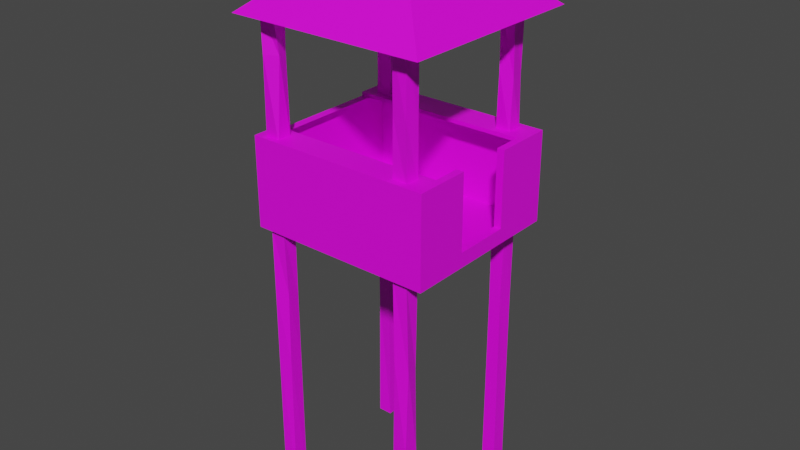 # Source: watch_tower.blend  (saved by Blender 2.82.7; exported with 4.5.12 LTS)
import bpy
from mathutils import Matrix  # noqa: F401  (used for matrix-valued properties, if any)

bpy.ops.wm.read_factory_settings(use_empty=True)
scene = bpy.context.scene
scene.name = 'Scene'

# ---- collections
col_collection = bpy.data.collections.new('Collection'); scene.collection.children.link(col_collection)

# ---- images (referenced by path relative to the original .blend; pixels are not part of the script)
import os
ASSET_DIR = os.environ.get("B2B_ASSET_DIR", "")  # directory of the original .blend (textures are referenced by path, not embedded)
HERE = os.path.dirname(os.path.abspath(__file__))  # packed textures are extracted next to this script under _unpacked/

def load_image(name, relpath, width, height, colorspace="sRGB"):
    """Load a texture the original file referenced (path relative to the .blend, or extracted next to this script)."""
    p = next((c for c in (os.path.join(HERE, relpath), os.path.join(ASSET_DIR, relpath)) if relpath and os.path.exists(c)), "")
    if p:
        img = bpy.data.images.load(p, check_existing=True)
        img.name = name
    else:  # same state as the original file: an image datablock whose file is absent (Cycles renders it pink)
        img = bpy.data.images.new(name, width, height)
        img.source = "FILE"
        img.filepath = "//" + (relpath or name)
    img.colorspace_settings.name = colorspace
    return img
img_tower_uv = load_image('Tower_UV', 'tower_texture.png', 1024, 1024, 'sRGB')

# ---- materials (node trees are filled in below, after node groups)
mat_material_001 = bpy.data.materials.new('Material.001')
mat_material_001.use_transparent_shadow = False

# ---- material node trees
mat_material_001.use_nodes = True; mat_material_001.node_tree.nodes.clear()
_N = mat_material_001.node_tree.nodes; _L = mat_material_001.node_tree.links
n0 = _N.new('ShaderNodeOutputMaterial'); n0.name = 'Material Output'; n0.location = (300, 300)
n1 = _N.new('ShaderNodeBsdfPrincipled'); n1.name = 'Principled BSDF'; n1.location = (10, 300)
n1.distribution = 'GGX'
n1.subsurface_method = 'BURLEY'
n1.inputs[3].default_value = 1.45
n1.inputs[27].default_value = (0.0, 0.0, 0.0, 1.0)
n1.inputs[28].default_value = 1.0
n2 = _N.new('ShaderNodeTexImage'); n2.name = 'Image Texture'; n2.location = (-280, 280)
n2.image = img_tower_uv
_L.new(n1.outputs[0], n0.inputs[0])
_L.new(n2.outputs[0], n1.inputs[0])
n0.is_active_output = True

# ---- world
world_world = bpy.data.worlds.new('World'); scene.world = world_world
world_world.use_nodes = True; world_world.node_tree.nodes.clear()
_N = world_world.node_tree.nodes; _L = world_world.node_tree.links
n0 = _N.new('ShaderNodeOutputWorld'); n0.name = 'World Output'; n0.location = (300, 300)
n1 = _N.new('ShaderNodeBackground'); n1.name = 'Background'; n1.location = (10, 300)
n1.inputs[0].default_value = (0.05088, 0.05088, 0.05088, 1.0)
_L.new(n1.outputs[0], n0.inputs[0])
n0.is_active_output = True
world_world.color = (0.05088, 0.05088, 0.05088)
world_world.use_sun_shadow = False
world_world.sun_shadow_jitter_overblur = 0.0

# ---- meshes
me_plane = bpy.data.meshes.new('Plane')
me_plane.from_pydata([(-1.0, -1.0, 3.445), (1.0, -1.0, 3.445), (-1.0, 1.0, 3.445), (1.0, 1.0, 3.445), (-1.0, -1.0, 4.278), (1.0, -1.0, 4.278), (-1.0, 1.0, 4.278), (1.0, 1.0, 4.278), (1.0, -0.3529, 3.445), (1.0, 0.3137, 3.445), (-1.0, 0.3137, 4.278), (-1.0, -0.3529, 4.278), (1.0, -0.3529, 4.278), (1.0, 0.3137, 4.278), (1.0, 0.6569, 4.278), (-1.0, 0.6569, 4.278), (-1.0, -0.6765, 4.278), (1.0, -0.6765, 4.278), (-1.151, -1.151, 5.63), (1.151, -1.151, 5.63), (-1.151, 1.151, 5.63), (1.151, 1.151, 5.63), (-0.05355, 0.05355, 6.544), (-0.05355, -0.05355, 6.544), (0.05355, -0.05355, 6.544), (0.05355, 0.05355, 6.544), (-1.0, -0.6765, 4.324), (-1.0, -1.0, 4.324), (1.0, -1.0, 4.324), (1.0, 0.6569, 4.324), (1.0, 1.0, 4.324), (-1.0, 1.0, 4.324), (-1.0, 0.6569, 4.324), (1.0, -0.6765, 4.324), (-1.102, -0.3529, 3.445), (-1.102, -1.0, 3.445), (-1.102, -0.6765, 4.278), (-1.102, -1.0, 4.278), (-1.102, 1.0, 4.278), (-1.102, 1.0, 3.445), (-1.102, 0.3137, 3.445), (-1.102, 0.6569, 4.278), (-1.102, 0.3137, 4.278), (-1.102, -0.3529, 4.278), (-1.102, -0.6765, 4.324), (-1.102, -1.0, 4.324), (-1.102, 1.0, 4.324), (-1.102, 0.6569, 4.324), (-0.9964, -0.9316, 4.265), (-0.9964, -0.9316, 5.667), (-0.9964, -0.7589, 4.265), (-0.9964, -0.7589, 5.667), (-0.8236, -0.9316, 4.265), (-0.8236, -0.9316, 5.667), (-0.8236, -0.7589, 4.265), (-0.8236, -0.7589, 5.667), (-0.9572, 0.7473, 4.265), (-0.9572, 0.7473, 5.667), (-0.9572, 0.9201, 4.265), (-0.9572, 0.9201, 5.667), (-0.7845, 0.7473, 4.265), (-0.7845, 0.7473, 5.667), (-0.7845, 0.9201, 4.265), (-0.7845, 0.9201, 5.667), (0.675, 0.7473, 4.265), (0.675, 0.7473, 5.667), (0.675, 0.9201, 4.265), (0.675, 0.9201, 5.667), (0.8477, 0.7473, 4.265), (0.8477, 0.7473, 5.667), (0.8477, 0.9201, 4.265), (0.8477, 0.9201, 5.667), (0.675, -0.9197, 4.265), (0.675, -0.9197, 5.667), (0.675, -0.7469, 4.265), (0.675, -0.7469, 5.667), (0.8477, -0.9197, 4.265), (0.8477, -0.9197, 5.667), (0.8477, -0.7469, 4.265), (0.8477, -0.7469, 5.667), (-0.9964, -0.9316, -0.0276), (-0.9964, -0.9316, 3.26), (-0.9964, -0.7589, -0.0276), (-0.9964, -0.7589, 3.26), (-0.8236, -0.9316, -0.0276), (-0.8236, -0.9316, 3.26), (-0.8236, -0.7589, -0.0276), (-0.8236, -0.7589, 3.26), (-0.9572, 0.7473, -0.0276), (-0.9572, 0.7473, 3.26), (-0.9572, 0.9201, -0.0276), (-0.9572, 0.9201, 3.26), (-0.7845, 0.7473, -0.0276), (-0.7845, 0.7473, 3.26), (-0.7845, 0.9201, -0.0276), (-0.7845, 0.9201, 3.26), (0.675, 0.7473, -0.0276), (0.675, 0.7473, 3.26), (0.675, 0.9201, -0.0276), (0.675, 0.9201, 3.26), (0.8477, 0.7473, -0.0276), (0.8477, 0.7473, 3.26), (0.8477, 0.9201, -0.0276), (0.8477, 0.9201, 3.26), (0.675, -0.9197, -0.0276), (0.675, -0.9197, 3.26), (0.675, -0.7469, -0.0276), (0.675, -0.7469, 3.26), (0.8477, -0.9197, -0.0276), (0.8477, -0.9197, 3.26), (0.8477, -0.7469, -0.0276), (0.8477, -0.7469, 3.26), (-1.0, -0.3529, 3.272), (-1.0, -1.0, 3.272), (1.0, -1.0, 3.272), (1.0, 0.3137, 3.272), (1.0, 1.0, 3.272), (-1.0, 1.0, 3.272), (-1.0, 0.3137, 3.272), (1.0, -0.3529, 3.272), (-1.102, 1.0, 3.272), (-1.102, -0.3529, 3.272), (-1.102, -1.0, 3.272), (-1.102, 0.3137, 3.272), (1.087, 0.3137, 3.445), (1.087, 1.0, 3.445), (1.087, 0.6569, 4.278), (1.087, 1.0, 4.278), (1.087, -1.0, 4.278), (1.087, -1.0, 3.445), (1.087, -0.3529, 3.445), (1.087, -0.6765, 4.278), (1.087, -0.3529, 4.278), (1.087, 0.3137, 4.278), (1.087, -0.3529, 3.272), (1.087, -1.0, 3.272), (1.087, 0.6569, 4.324), (1.087, 1.0, 4.324), (1.087, -1.0, 4.324), (1.087, -0.6765, 4.324), (1.087, 0.3137, 3.272), (1.087, 1.0, 3.272), (1.0, -0.3545, 4.278), (1.0, -0.3545, 4.324), (1.087, -0.3545, 4.278), (1.087, -0.3545, 4.324), (1.0, 0.3138, 4.324), (1.087, 0.3138, 4.324), (1.0, 0.3138, 4.278), (1.087, 0.3138, 4.278), (0.6724, -0.9138, 1.121), (0.678, -0.7451, 1.158), (0.8503, -0.7528, 1.167), (0.8448, -0.9215, 1.131), (0.6984, -0.926, 2.261), (0.6601, -0.7653, 2.214), (0.8243, -0.7406, 2.167), (0.8626, -0.9014, 2.213), (-0.9865, -0.9394, 1.602), (-0.9988, -0.7681, 1.583), (-0.8335, -0.7511, 1.631), (-0.8212, -0.9224, 1.649), (-0.9817, -0.943, 2.45), (-1.002, -0.7825, 2.391), (-0.8384, -0.7475, 2.426), (-0.8182, -0.908, 2.486), (-0.9595, 0.766, 1.566), (-0.9501, 0.9252, 1.633), (-0.7823, 0.9014, 1.666), (-0.7917, 0.7422, 1.6), (0.6816, 0.7489, 2.21), (0.6943, 0.9203, 2.193), (0.8411, 0.9185, 2.284), (0.8284, 0.7471, 2.302), (0.665, -0.9025, 4.959), (0.6865, -0.741, 4.902), (0.8578, -0.7641, 4.901), (0.8362, -0.9256, 4.959), (-0.9536, -0.9594, 5.205), (-1.024, -0.8016, 5.205), (-0.8664, -0.7311, 5.205), (-0.7959, -0.8888, 5.205), (-0.9375, 0.7402, 4.546), (-0.9732, 0.8965, 4.481), (-0.8043, 0.9272, 4.462), (-0.7685, 0.7709, 4.527), (0.6994, 0.732, 4.958), (0.6696, 0.9014, 4.974), (0.8234, 0.9354, 4.903), (0.8531, 0.766, 4.887)], [], [(40, 39, 120, 123), (16, 11, 43, 36), (12, 17, 131, 132), (14, 13, 133, 126), (3, 2, 6, 7), (0, 1, 5, 4), (35, 34, 121, 122), (32, 31, 46, 47), (116, 3, 125, 141), (6, 2, 39, 38), (1, 0, 113, 114), (5, 1, 129, 128), (18, 20, 21, 19), (23, 24, 25, 22), (21, 20, 22, 25), (18, 19, 24, 23), (19, 21, 25, 24), (20, 18, 23, 22), (29, 30, 31, 32), (26, 27, 28, 33), (13, 9, 124, 133), (7, 6, 31, 30), (4, 5, 28, 27), (17, 16, 26, 33), (15, 14, 29, 32), (30, 29, 136, 137), (38, 41, 47, 46), (34, 35, 37, 36, 43), (39, 40, 42, 41, 38), (40, 34, 43, 42), (36, 37, 45, 44), (27, 26, 44, 45), (4, 27, 45, 37), (39, 2, 117, 120), (26, 16, 36, 44), (10, 15, 41, 42), (15, 32, 47, 41), (31, 6, 38, 46), (11, 10, 42, 43), (0, 4, 37, 35), (178, 49, 51, 179), (179, 51, 55, 180), (180, 55, 53, 181), (181, 53, 49, 178), (50, 54, 52, 48), (55, 51, 49, 53), (182, 57, 59, 183), (183, 59, 63, 184), (184, 63, 61, 185), (185, 61, 57, 182), (186, 65, 67, 187), (187, 67, 71, 188), (188, 71, 69, 189), (189, 69, 65, 186), (174, 73, 75, 175), (175, 75, 79, 176), (176, 79, 77, 177), (177, 77, 73, 174), (162, 81, 83, 163), (163, 83, 87, 164), (164, 87, 85, 165), (165, 85, 81, 162), (166, 89, 91, 167), (167, 91, 95, 168), (168, 95, 93, 169), (169, 93, 89, 166), (170, 97, 99, 171), (171, 99, 103, 172), (172, 103, 101, 173), (173, 101, 97, 170), (154, 105, 107, 155), (155, 107, 111, 156), (156, 111, 109, 157), (157, 109, 105, 154), (118, 117, 116, 115), (118, 112, 121, 123), (117, 118, 123, 120), (113, 112, 119, 114), (112, 118, 115, 119), (112, 113, 122, 121), (3, 7, 127, 125), (0, 35, 122, 113), (34, 40, 123, 121), (2, 3, 116, 117), (96, 98, 102, 100), (104, 106, 110, 108), (82, 86, 84, 80), (88, 90, 94, 92), (124, 125, 127, 126, 133), (124, 130, 134, 140), (129, 130, 132, 131, 128), (130, 129, 135, 134), (128, 131, 139, 138), (126, 127, 137, 136), (125, 124, 140, 141), (33, 139, 145, 143), (114, 119, 134, 135), (28, 5, 128, 138), (33, 28, 138, 139), (1, 114, 135, 129), (119, 115, 140, 134), (7, 30, 137, 127), (29, 14, 148, 146), (8, 12, 132, 130), (115, 116, 141, 140), (9, 8, 130, 124), (142, 143, 145, 144), (17, 33, 143, 142), (131, 17, 142, 144), (139, 131, 144, 145), (146, 148, 149, 147), (126, 136, 147, 149), (14, 126, 149, 148), (136, 29, 146, 147), (108, 153, 150, 104), (110, 152, 153, 108), (106, 151, 152, 110), (104, 150, 151, 106), (153, 157, 154, 150), (152, 156, 157, 153), (151, 155, 156, 152), (150, 154, 155, 151), (84, 161, 158, 80), (86, 160, 161, 84), (82, 159, 160, 86), (80, 158, 159, 82), (161, 165, 162, 158), (160, 164, 165, 161), (159, 163, 164, 160), (158, 162, 163, 159), (92, 169, 166, 88), (94, 168, 169, 92), (90, 167, 168, 94), (88, 166, 167, 90), (100, 173, 170, 96), (102, 172, 173, 100), (98, 171, 172, 102), (96, 170, 171, 98), (76, 177, 174, 72), (78, 176, 177, 76), (74, 175, 176, 78), (72, 174, 175, 74), (52, 181, 178, 48), (54, 180, 181, 52), (50, 179, 180, 54), (48, 178, 179, 50), (60, 185, 182, 56), (62, 184, 185, 60), (58, 183, 184, 62), (56, 182, 183, 58), (68, 189, 186, 64), (70, 188, 189, 68), (66, 187, 188, 70), (64, 186, 187, 66)])
_uv = me_plane.uv_layers.new(name='UVMap')
_uv.uv.foreach_set('vector', [0.6843, 0.3845, 0.6843, 0.2927, 0.7071, 0.2927, 0.7071, 0.3845, 0.7017, 0.5603, 0.7017, 0.6035, 0.6883, 0.6035, 0.6883, 0.5603, 0.2281, 0.6161, 0.2281, 0.6593, 0.2166, 0.6593, 0.2166, 0.6161, 0.0912, 0.662, 0.0912, 0.6161, 0.1027, 0.6161, 0.1027, 0.662, 0.4647, 0.5739, 0.4647, 0.3063, 0.5745, 0.3063, 0.5745, 0.5739, 0.3261, 0.5719, 0.3261, 0.3044, 0.4359, 0.3044, 0.4359, 0.5719, 0.6843, 0.5603, 0.6843, 0.4737, 0.7071, 0.4737, 0.7071, 0.5603, 0.7054, 0.2791, 0.7506, 0.2791, 0.7506, 0.2927, 0.7054, 0.2927, 0.442, 0.5739, 0.4647, 0.5739, 0.4647, 0.5855, 0.442, 0.5855, 0.5745, 0.3063, 0.4647, 0.3063, 0.4647, 0.2927, 0.5745, 0.2927, 0.3261, 0.3044, 0.3261, 0.5719, 0.3034, 0.5719, 0.3034, 0.3044, 0.4359, 0.3044, 0.3261, 0.3044, 0.3261, 0.2927, 0.4359, 0.2927, 3.141e-08, 0.6161, 0.0, 0.308, 0.3034, 0.308, 0.3034, 0.6161, 0.2752, 0.6304, 0.2752, 0.6161, 0.2893, 0.6161, 0.2893, 0.6304, 0.3034, 0.308, 3.141e-08, 0.308, 0.1446, 0.1612, 0.1587, 0.1612, 0.0, 3.189e-08, 0.3034, 0.0, 0.1587, 0.1469, 0.1446, 0.1469, 0.3034, 0.0, 0.3034, 0.308, 0.1587, 0.1612, 0.1587, 0.1469, 3.141e-08, 0.308, 0.0, 3.189e-08, 0.1446, 0.1469, 0.1446, 0.1612, 0.7054, 0.01164, 0.7506, 0.01164, 0.7506, 0.2791, 0.7054, 0.2791, 0.7497, 0.5719, 0.7071, 0.5719, 0.7071, 0.3044, 0.7497, 0.3044, 0.07973, 0.6161, 0.07973, 0.7275, 0.06827, 0.7275, 0.06827, 0.6161, 0.7734, 0.2811, 0.7734, 0.0136, 0.7794, 0.0136, 0.7794, 0.2811, 0.4359, 0.5719, 0.4359, 0.3044, 0.442, 0.3044, 0.442, 0.5719, 0.7794, 0.2811, 0.7794, 0.0136, 0.7855, 0.0136, 0.7855, 0.2811, 0.7855, 0.2675, 0.7855, 0.0, 0.7915, 0.0, 0.7915, 0.2675, 0.7506, 0.01164, 0.7054, 0.01164, 0.7054, 1.594e-08, 0.7506, 0.0, 0.2571, 0.6161, 0.2571, 0.662, 0.251, 0.662, 0.251, 0.6161, 0.6843, 0.4737, 0.6843, 0.5603, 0.5745, 0.5603, 0.5745, 0.517, 0.5745, 0.4737, 0.6843, 0.2927, 0.6843, 0.3845, 0.5745, 0.3845, 0.5745, 0.3386, 0.5745, 0.2927, 0.6843, 0.3845, 0.6843, 0.4737, 0.5745, 0.4737, 0.5745, 0.3845, 0.2691, 0.6161, 0.2691, 0.6593, 0.2631, 0.6593, 0.2631, 0.6161, 0.7071, 0.5719, 0.7497, 0.5719, 0.7497, 0.5855, 0.7071, 0.5855, 0.4359, 0.5719, 0.442, 0.5719, 0.442, 0.5855, 0.4359, 0.5855, 0.4647, 0.2927, 0.4647, 0.3063, 0.442, 0.3063, 0.442, 0.2927, 0.7855, 0.0136, 0.7794, 0.0136, 0.7794, 0.0, 0.7855, 0.0, 0.7017, 0.6927, 0.7017, 0.7386, 0.6883, 0.7386, 0.6883, 0.6927, 0.7855, 0.2675, 0.7915, 0.2675, 0.7915, 0.2811, 0.7855, 0.2811, 0.7794, 0.0136, 0.7734, 0.0136, 0.7734, 0.0, 0.7794, 0.0, 0.7017, 0.6035, 0.7017, 0.6927, 0.6883, 0.6927, 0.6883, 0.6035, 0.3261, 0.5719, 0.4359, 0.5719, 0.4359, 0.5855, 0.3261, 0.5855, 0.3716, 0.6378, 0.3716, 0.5855, 0.3944, 0.5855, 0.3944, 0.6378, 0.04551, 0.6684, 0.04551, 0.6161, 0.06827, 0.6161, 0.06827, 0.6684, 0.5557, 0.7112, 0.5557, 0.7635, 0.533, 0.7635, 0.533, 0.7112, 0.5102, 0.6378, 0.5102, 0.5855, 0.533, 0.5855, 0.533, 0.6378, 0.1711, 0.6161, 0.1939, 0.6161, 0.1939, 0.6392, 0.1711, 0.6392, 0.1711, 0.6392, 0.1483, 0.6392, 0.1483, 0.6161, 0.1711, 0.6161, 0.3489, 0.7315, 0.3489, 0.5855, 0.3716, 0.5855, 0.3716, 0.7315, 0.442, 0.7315, 0.442, 0.5855, 0.4647, 0.5855, 0.4647, 0.7315, 0.5102, 0.6175, 0.5102, 0.7635, 0.4875, 0.7635, 0.4875, 0.6175, 0.4171, 0.7315, 0.4171, 0.5855, 0.4399, 0.5855, 0.4399, 0.7315, 0.3034, 0.6745, 0.3034, 0.5855, 0.3261, 0.5855, 0.3261, 0.6745, 3.926e-09, 0.7051, 7.851e-09, 0.6161, 0.02276, 0.6161, 0.02276, 0.7051, 0.4875, 0.6745, 0.4875, 0.7635, 0.4647, 0.7635, 0.4647, 0.6745, 0.7071, 0.6745, 0.7071, 0.5855, 0.7298, 0.5855, 0.7298, 0.6745, 0.3261, 0.6745, 0.3261, 0.5855, 0.3489, 0.5855, 0.3489, 0.6745, 0.02276, 0.7051, 0.02276, 0.6161, 0.04551, 0.6161, 0.04551, 0.7051, 0.4171, 0.6745, 0.4171, 0.7635, 0.3944, 0.7635, 0.3944, 0.6745, 0.7506, 0.08902, 0.7506, 0.0, 0.7734, 0.0, 0.7734, 0.08902, 0.8179, 0.4027, 0.8179, 0.2927, 0.8407, 0.2927, 0.8407, 0.4027, 1.0, 0.6226, 1.0, 0.7325, 0.9772, 0.7325, 0.9772, 0.6226, 0.6428, 0.8901, 0.6428, 1.0, 0.62, 1.0, 0.62, 0.8901, 0.9545, 0.4027, 0.9545, 0.2927, 0.9772, 0.2927, 0.9772, 0.4027, 0.7724, 0.5126, 0.7724, 0.2927, 0.7952, 0.2927, 0.7952, 0.5126, 0.8635, 0.5126, 0.8635, 0.2927, 0.8862, 0.2927, 0.8862, 0.5126, 0.5973, 0.7801, 0.5973, 1.0, 0.5745, 1.0, 0.5745, 0.7801, 0.8407, 0.5126, 0.8407, 0.2927, 0.8635, 0.2927, 0.8635, 0.5126, 0.7952, 0.4282, 0.7952, 0.2927, 0.8179, 0.2927, 0.8179, 0.4282, 0.9317, 0.597, 0.9317, 0.7325, 0.909, 0.7325, 0.909, 0.597, 0.6655, 0.8645, 0.6655, 1.0, 0.6428, 1.0, 0.6428, 0.8645, 0.9317, 0.4282, 0.9317, 0.2927, 0.9545, 0.2927, 0.9545, 0.4282, 0.7497, 0.4327, 0.7497, 0.2927, 0.7724, 0.2927, 0.7724, 0.4327, 0.909, 0.5925, 0.909, 0.7325, 0.8862, 0.7325, 0.8862, 0.5925, 0.6883, 0.86, 0.6883, 1.0, 0.6655, 1.0, 0.6655, 0.86, 0.5973, 0.7002, 0.5973, 0.5603, 0.62, 0.5603, 0.62, 0.7002, 0.3938, 0.2791, 0.3034, 0.2791, 0.3034, 0.01164, 0.3938, 0.01164, 0.3938, 0.2791, 0.4816, 0.2791, 0.4816, 0.2927, 0.3938, 0.2927, 0.3034, 0.2791, 0.3938, 0.2791, 0.3938, 0.2927, 0.3034, 0.2927, 0.5668, 0.2791, 0.4816, 0.2791, 0.4816, 0.01164, 0.5668, 0.01164, 0.4816, 0.2791, 0.3938, 0.2791, 0.3938, 0.01164, 0.4816, 0.01164, 0.4816, 0.2791, 0.5668, 0.2791, 0.5668, 0.2927, 0.4816, 0.2927, 0.4647, 0.5739, 0.5745, 0.5739, 0.5745, 0.5855, 0.4647, 0.5855, 0.3261, 0.5719, 0.3261, 0.5855, 0.3034, 0.5855, 0.3034, 0.5719, 0.6843, 0.4737, 0.6843, 0.3845, 0.7071, 0.3845, 0.7071, 0.4737, 0.4647, 0.3063, 0.4647, 0.5739, 0.442, 0.5739, 0.442, 0.3063, 0.5896, 0.2906, 0.5668, 0.2906, 0.5668, 0.2675, 0.5896, 0.2675, 0.6123, 0.2906, 0.5896, 0.2906, 0.5896, 0.2675, 0.6123, 0.2675, 0.1939, 0.6161, 0.2166, 0.6161, 0.2166, 0.6392, 0.1939, 0.6392, 0.1256, 0.6392, 0.1256, 0.6161, 0.1483, 0.6161, 0.1483, 0.6392, 0.6826, 0.1757, 0.6826, 0.2675, 0.5729, 0.2675, 0.5729, 0.2216, 0.5729, 0.1757, 0.6826, 0.1757, 0.6826, 0.08655, 0.7054, 0.08655, 0.7054, 0.1757, 0.6826, 1.594e-08, 0.6826, 0.08655, 0.5729, 0.08655, 0.5729, 0.04327, 0.5729, 1.594e-08, 0.6826, 0.08655, 0.6826, 1.594e-08, 0.7054, 0.0, 0.7054, 0.08655, 0.5729, 1.594e-08, 0.5729, 0.04327, 0.5668, 0.04327, 0.5668, 1.594e-08, 0.5733, 0.6314, 0.5733, 0.6773, 0.5672, 0.6773, 0.5672, 0.6314, 0.6826, 0.2675, 0.6826, 0.1757, 0.7054, 0.1757, 0.7054, 0.2675, 0.2395, 0.6591, 0.2281, 0.6591, 0.2281, 0.6161, 0.2395, 0.6161, 0.5668, 0.01164, 0.4816, 0.01164, 0.4816, 1.594e-08, 0.5668, 0.0, 0.442, 0.3044, 0.4359, 0.3044, 0.4359, 0.2927, 0.442, 0.2927, 0.7497, 0.3044, 0.7071, 0.3044, 0.7071, 0.2927, 0.7497, 0.2927, 0.3261, 0.3044, 0.3034, 0.3044, 0.3034, 0.2927, 0.3261, 0.2927, 0.4816, 0.01164, 0.3938, 0.01164, 0.3938, 1.594e-08, 0.4816, 1.594e-08, 0.7734, 0.2811, 0.7794, 0.2811, 0.7794, 0.2927, 0.7734, 0.2927, 0.2571, 0.6161, 0.2631, 0.6161, 0.2631, 0.662, 0.2571, 0.662, 0.5557, 0.697, 0.5557, 0.5855, 0.5672, 0.5855, 0.5672, 0.697, 0.3938, 0.01164, 0.3034, 0.01164, 0.3034, 3.189e-08, 0.3938, 1.594e-08, 0.0912, 0.6161, 0.0912, 0.7052, 0.07973, 0.7052, 0.07973, 0.6161, 0.2954, 0.6277, 0.2893, 0.6277, 0.2893, 0.6161, 0.2954, 0.6161, 0.2752, 0.6591, 0.2691, 0.6591, 0.2691, 0.6161, 0.2752, 0.6161, 0.251, 0.6591, 0.2395, 0.6591, 0.2395, 0.6161, 0.251, 0.6161, 0.5668, 0.04327, 0.5729, 0.04327, 0.5729, 0.08634, 0.5668, 0.08634, 0.3034, 0.6277, 0.2973, 0.6277, 0.2973, 0.6161, 0.3034, 0.6161, 0.5733, 0.6314, 0.5672, 0.6314, 0.5672, 0.5855, 0.5733, 0.5855, 0.1141, 0.662, 0.1027, 0.662, 0.1027, 0.6161, 0.1141, 0.6161, 0.1256, 0.662, 0.1141, 0.662, 0.1141, 0.6161, 0.1256, 0.6161, 0.5973, 1.0, 0.5973, 0.8433, 0.62, 0.8433, 0.62, 1.0, 0.6883, 0.5603, 0.6883, 0.717, 0.6655, 0.717, 0.6655, 0.5603, 0.909, 0.2927, 0.909, 0.4495, 0.8862, 0.4495, 0.8862, 0.2927, 0.7497, 0.7325, 0.7497, 0.5758, 0.7724, 0.5758, 0.7724, 0.7325, 0.5973, 0.8433, 0.5973, 0.7002, 0.62, 0.7002, 0.62, 0.8433, 0.6883, 0.717, 0.6883, 0.86, 0.6655, 0.86, 0.6655, 0.717, 0.909, 0.4495, 0.909, 0.5925, 0.8862, 0.5925, 0.8862, 0.4495, 0.7497, 0.5758, 0.7497, 0.4327, 0.7724, 0.4327, 0.7724, 0.5758, 0.9545, 0.7325, 0.9545, 0.5126, 0.9772, 0.5126, 0.9772, 0.7325, 0.6428, 0.5603, 0.6428, 0.7801, 0.62, 0.7801, 0.62, 0.5603, 1.0, 0.2927, 1.0, 0.5126, 0.9772, 0.5126, 0.9772, 0.2927, 0.8179, 0.7325, 0.8179, 0.5126, 0.8407, 0.5126, 0.8407, 0.7325, 0.9545, 0.5126, 0.9545, 0.4027, 0.9772, 0.4027, 0.9772, 0.5126, 0.6428, 0.7801, 0.6428, 0.8901, 0.62, 0.8901, 0.62, 0.7801, 1.0, 0.5126, 1.0, 0.6226, 0.9772, 0.6226, 0.9772, 0.5126, 0.8179, 0.5126, 0.8179, 0.4027, 0.8407, 0.4027, 0.8407, 0.5126, 0.8407, 0.7325, 0.8407, 0.5126, 0.8635, 0.5126, 0.8635, 0.7325, 0.5973, 0.5603, 0.5973, 0.7801, 0.5745, 0.7801, 0.5745, 0.5603, 0.8635, 0.7325, 0.8635, 0.5126, 0.8862, 0.5126, 0.8862, 0.7325, 0.7724, 0.7325, 0.7724, 0.5126, 0.7952, 0.5126, 0.7952, 0.7325, 0.9317, 0.7325, 0.9317, 0.4282, 0.9545, 0.4282, 0.9545, 0.7325, 0.6655, 0.5603, 0.6655, 0.8645, 0.6428, 0.8645, 0.6428, 0.5603, 0.9317, 0.2927, 0.9317, 0.597, 0.909, 0.597, 0.909, 0.2927, 0.7952, 0.7325, 0.7952, 0.4282, 0.8179, 0.4282, 0.8179, 0.7325, 0.7506, 0.178, 0.7506, 0.08902, 0.7734, 0.08902, 0.7734, 0.178, 0.4171, 0.5855, 0.4171, 0.6745, 0.3944, 0.6745, 0.3944, 0.5855, 0.02276, 0.7941, 0.02276, 0.7051, 0.04551, 0.7051, 0.04551, 0.7941, 0.3261, 0.7635, 0.3261, 0.6745, 0.3489, 0.6745, 0.3489, 0.7635, 0.5102, 0.7635, 0.5102, 0.6378, 0.533, 0.6378, 0.533, 0.7635, 0.5557, 0.5855, 0.5557, 0.7112, 0.533, 0.7112, 0.533, 0.5855, 0.04551, 0.7941, 0.04551, 0.6684, 0.06827, 0.6684, 0.06827, 0.7941, 0.3716, 0.7635, 0.3716, 0.6378, 0.3944, 0.6378, 0.3944, 0.7635, 0.4171, 0.7635, 0.4171, 0.7315, 0.4399, 0.7315, 0.4399, 0.7635, 0.5102, 0.5855, 0.5102, 0.6175, 0.4875, 0.6175, 0.4875, 0.5855, 0.442, 0.7635, 0.442, 0.7315, 0.4647, 0.7315, 0.4647, 0.7635, 0.3489, 0.7635, 0.3489, 0.7315, 0.3716, 0.7315, 0.3716, 0.7635, 0.7071, 0.7635, 0.7071, 0.6745, 0.7298, 0.6745, 0.7298, 0.7635, 0.4875, 0.5855, 0.4875, 0.6745, 0.4647, 0.6745, 0.4647, 0.5855, 0.0, 0.7941, 3.926e-09, 0.7051, 0.02276, 0.7051, 0.02276, 0.7941, 0.3034, 0.7635, 0.3034, 0.6745, 0.3261, 0.6745, 0.3261, 0.7635])
me_plane.materials.append(mat_material_001)
me_plane.use_remesh_fix_poles = True
me_plane.use_remesh_preserve_attributes = False
me_plane.use_mirror_vertex_groups = False
me_plane.update()

# ---- objects
ob_plane = bpy.data.objects.new('Plane', me_plane)

# ---- transforms, parenting, visibility, modifiers, constraints
ob_plane.location = (0.0, 0.0, 0.0)
ob_plane.lineart.crease_threshold = 0.0

# ---- collection membership
col_collection.objects.link(ob_plane)

# ---- scene / render settings (as saved in the file)
scene.frame_start = 1; scene.frame_end = 250; scene.frame_set(1)
scene.render.engine = 'BLENDER_EEVEE_NEXT'
scene.cycles.use_denoising = False
scene.cycles.samples = 128
scene.cycles.sampling_pattern = 'TABULATED_SOBOL'
scene.cycles.use_adaptive_sampling = False
scene.cycles.use_light_tree = False
scene.view_settings.view_transform = 'Filmic'
bpy.context.view_layer.update()

# ---- added for rendering (the .blend has no active camera and no usable light): camera, sun
cam_auto = bpy.data.cameras.new('AutoCamera')
cam_auto.lens = 50.0
cam_auto.sensor_width = 36.0
cam_auto.clip_end = 1000.0
ob_auto_camera = bpy.data.objects.new('AutoCamera', cam_auto)
scene.collection.objects.link(ob_auto_camera)
ob_auto_camera.location = (6.78633, -8.1436, 8.68748)
ob_auto_camera.rotation_euler = (1.09748, -7.21219e-08, 0.694738)
scene.camera = ob_auto_camera
light_auto_sun = bpy.data.lights.new('AutoSun', 'SUN')
light_auto_sun.energy = 3.0
light_auto_sun.angle = 0.0523599
ob_auto_sun = bpy.data.objects.new('AutoSun', light_auto_sun)
scene.collection.objects.link(ob_auto_sun)
ob_auto_sun.rotation_euler = (0.872665, 0.174533, 0.523599)
bpy.context.view_layer.update()
